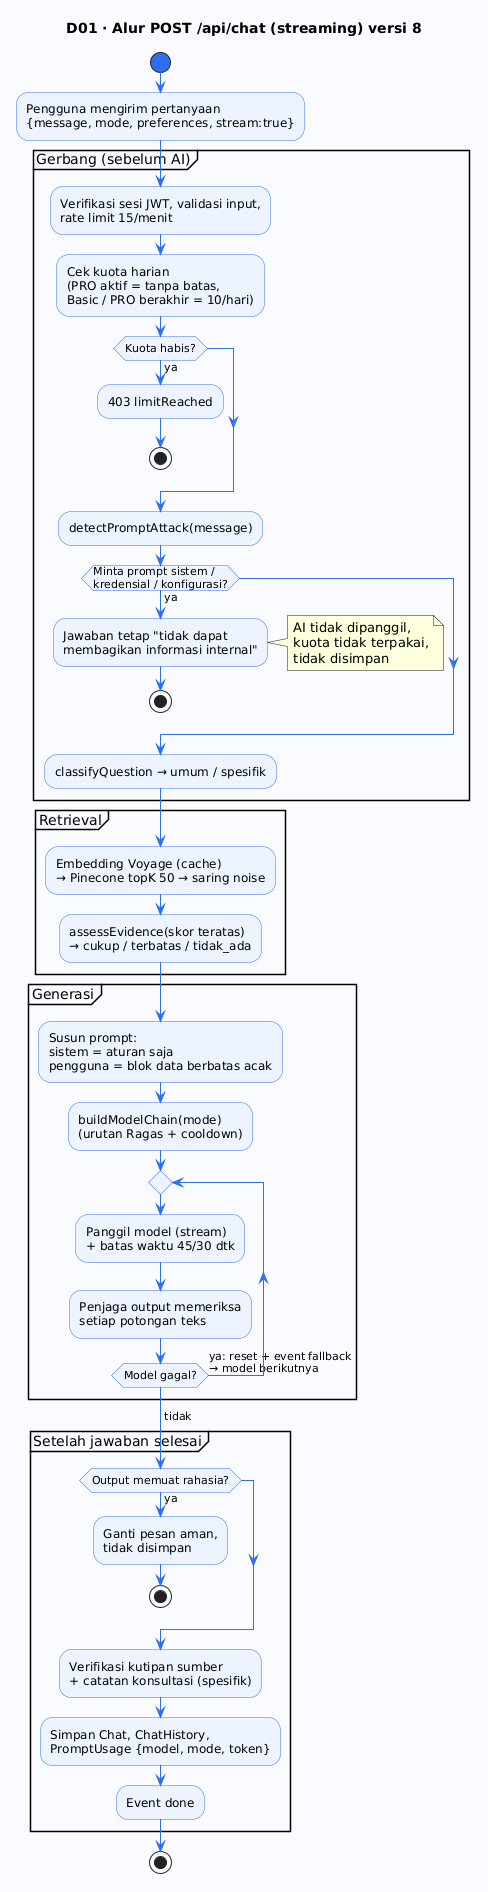

The diagram above was rendered by PlantUML. Its source (embedded in the PNG):
@startuml
title D01 · Alur POST /api/chat (streaming) versi 8
skinparam ActivityBackgroundColor #EEF4FF
skinparam ActivityBorderColor #2f6fed
skinparam ArrowColor #2f6fed
skinparam PartitionBackgroundColor #FAFBFF
skinparam ActivityStartColor #2f6fed
skinparam ActivityEndColor #e74c3c

start
:Pengguna mengirim pertanyaan\n{message, mode, preferences, stream:true};
partition "Gerbang (sebelum AI)" {
  :Verifikasi sesi JWT, validasi input,\nrate limit 15/menit;
  :Cek kuota harian\n(PRO aktif = tanpa batas,\nBasic / PRO berakhir = 10/hari);
  if (Kuota habis?) then (ya)
    :403 limitReached;
    stop
  endif
  :detectPromptAttack(message);
  if (Minta prompt sistem /\nkredensial / konfigurasi?) then (ya)
    :Jawaban tetap "tidak dapat\nmembagikan informasi internal";
    note right: AI tidak dipanggil,\nkuota tidak terpakai,\ntidak disimpan
    stop
  endif
  :classifyQuestion → umum / spesifik;
}
partition "Retrieval" {
  :Embedding Voyage (cache)\n→ Pinecone topK 50 → saring noise;
  :assessEvidence(skor teratas)\n→ cukup / terbatas / tidak_ada;
}
partition "Generasi" {
  :Susun prompt:\nsistem = aturan saja\npengguna = blok data berbatas acak;
  :buildModelChain(mode)\n(urutan Ragas + cooldown);
  repeat
    :Panggil model (stream)\n+ batas waktu 45/30 dtk;
    :Penjaga output memeriksa\nsetiap potongan teks;
  repeat while (Model gagal?) is (ya: reset + event fallback\n→ model berikutnya)
  ->tidak;
}
partition "Setelah jawaban selesai" {
  if (Output memuat rahasia?) then (ya)
    :Ganti pesan aman,\ntidak disimpan;
    stop
  endif
  :Verifikasi kutipan sumber\n+ catatan konsultasi (spesifik);
  :Simpan Chat, ChatHistory,\nPromptUsage {model, mode, token};
  :Event done;
}
stop
@enduml